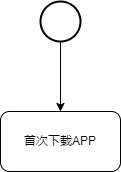

The diagram above was exported from draw.io. Its source (the exported page's mxGraphModel, read from the mxfile embedded in the PNG):
<mxGraphModel dx="1422" dy="786" grid="1" gridSize="10" guides="1" tooltips="1" connect="1" arrows="1" fold="1" page="1" pageScale="1" pageWidth="827" pageHeight="1169" math="0" shadow="0">
  <root>
    <mxCell id="0" />
    <mxCell id="1" parent="0" />
    <mxCell id="sBQr5YSddg26-VqQEdyI-4" value="" style="edgeStyle=orthogonalEdgeStyle;rounded=0;orthogonalLoop=1;jettySize=auto;html=1;" edge="1" parent="1" source="sBQr5YSddg26-VqQEdyI-2" target="sBQr5YSddg26-VqQEdyI-3">
      <mxGeometry relative="1" as="geometry" />
    </mxCell>
    <mxCell id="sBQr5YSddg26-VqQEdyI-2" value="" style="strokeWidth=2;html=1;shape=mxgraph.flowchart.start_2;whiteSpace=wrap;" vertex="1" parent="1">
      <mxGeometry x="90" y="60" width="40" height="40" as="geometry" />
    </mxCell>
    <mxCell id="sBQr5YSddg26-VqQEdyI-3" value="首次下载APP" style="rounded=1;whiteSpace=wrap;html=1;" vertex="1" parent="1">
      <mxGeometry x="50" y="170" width="120" height="60" as="geometry" />
    </mxCell>
  </root>
</mxGraphModel>